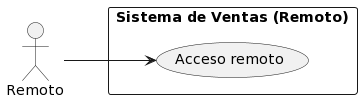

The diagram above was rendered by PlantUML. Its source (embedded in the PNG):
@startuml
left to right direction

actor "Remoto" as remoto

rectangle "Sistema de Ventas (Remoto)" as sistema {
  remoto --> (Acceso remoto)
}
@enduml